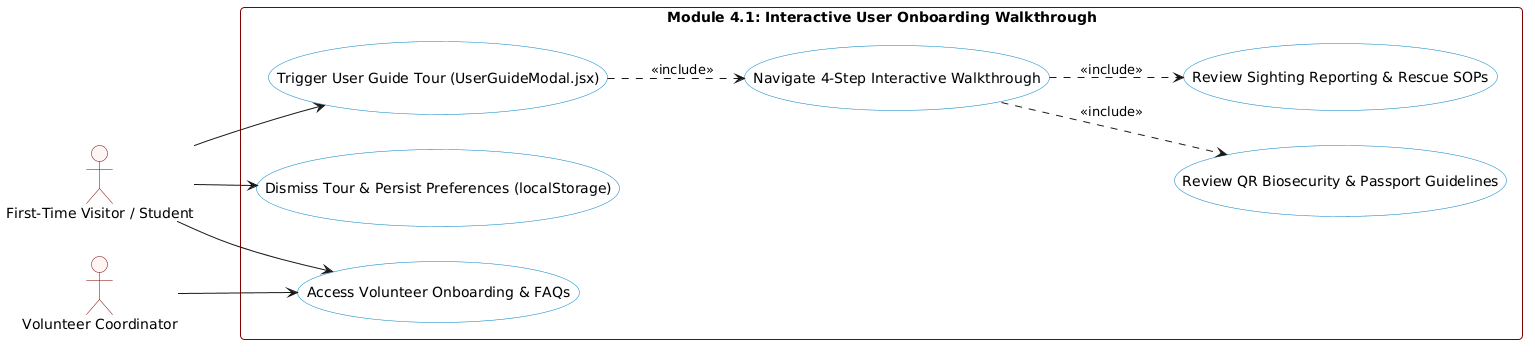

The diagram above was rendered by PlantUML. Its source (embedded in the PNG):
@startuml
skinparam defaultFontName "Segoe UI"
skinparam roundCorner 8
skinparam shadowing false
skinparam packageBorderColor #800000
skinparam actorBorderColor #800000
skinparam actorBackgroundColor #FFF5F5
skinparam usecaseBackgroundColor #F8FAFC
skinparam usecaseBorderColor #0284C7

left to right direction

actor "First-Time Visitor / Student" as User
actor "Volunteer Coordinator" as Coord

rectangle "Module 4.1: Interactive User Onboarding Walkthrough" {
    usecase "Trigger User Guide Tour (UserGuideModal.jsx)" as UC_Tour
    usecase "Navigate 4-Step Interactive Walkthrough" as UC_Steps
    usecase "Review QR Biosecurity & Passport Guidelines" as UC_QRGuide
    usecase "Review Sighting Reporting & Rescue SOPs" as UC_SightingGuide
    usecase "Dismiss Tour & Persist Preferences (localStorage)" as UC_Dismiss
    usecase "Access Volunteer Onboarding & FAQs" as UC_Volunteer
}

User --> UC_Tour
UC_Tour ..> UC_Steps : <<include>>
UC_Steps ..> UC_QRGuide : <<include>>
UC_Steps ..> UC_SightingGuide : <<include>>
User --> UC_Dismiss
User --> UC_Volunteer
Coord --> UC_Volunteer
@enduml